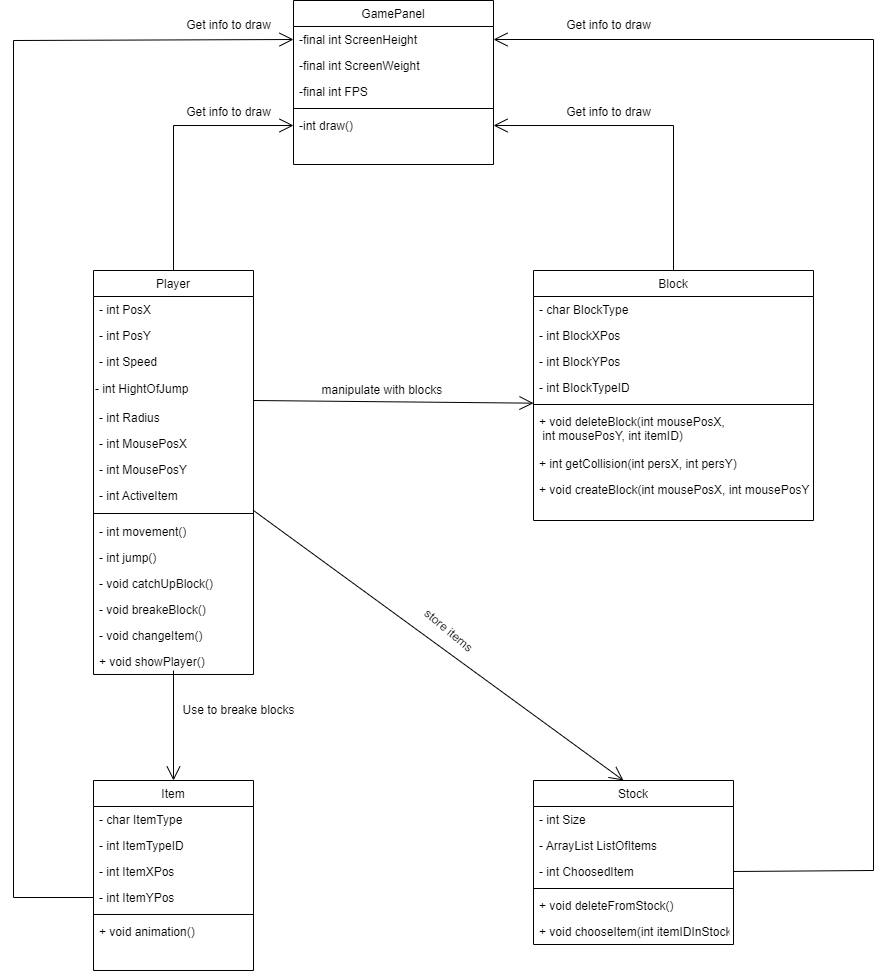

The diagram above was exported from draw.io. Its source (the exported page's mxGraphModel, read from the mxfile embedded in the PNG):
<mxGraphModel dx="2282" dy="2013" grid="1" gridSize="10" guides="1" tooltips="1" connect="1" arrows="1" fold="1" page="1" pageScale="1" pageWidth="827" pageHeight="1169" math="0" shadow="0">
  <root>
    <mxCell id="WIyWlLk6GJQsqaUBKTNV-0" />
    <mxCell id="WIyWlLk6GJQsqaUBKTNV-1" parent="WIyWlLk6GJQsqaUBKTNV-0" />
    <mxCell id="zkfFHV4jXpPFQw0GAbJ--0" value="Player" style="swimlane;fontStyle=0;align=center;verticalAlign=top;childLayout=stackLayout;horizontal=1;startSize=26;horizontalStack=0;resizeParent=1;resizeLast=0;collapsible=1;marginBottom=0;rounded=0;shadow=0;strokeWidth=1;" parent="WIyWlLk6GJQsqaUBKTNV-1" vertex="1">
      <mxGeometry x="80" y="120" width="160" height="404" as="geometry">
        <mxRectangle x="80" y="120" width="160" height="26" as="alternateBounds" />
      </mxGeometry>
    </mxCell>
    <mxCell id="zkfFHV4jXpPFQw0GAbJ--1" value="- int PosX" style="text;align=left;verticalAlign=top;spacingLeft=4;spacingRight=4;overflow=hidden;rotatable=0;points=[[0,0.5],[1,0.5]];portConstraint=eastwest;" parent="zkfFHV4jXpPFQw0GAbJ--0" vertex="1">
      <mxGeometry y="26" width="160" height="26" as="geometry" />
    </mxCell>
    <mxCell id="zkfFHV4jXpPFQw0GAbJ--2" value="- int PosY" style="text;align=left;verticalAlign=top;spacingLeft=4;spacingRight=4;overflow=hidden;rotatable=0;points=[[0,0.5],[1,0.5]];portConstraint=eastwest;rounded=0;shadow=0;html=0;" parent="zkfFHV4jXpPFQw0GAbJ--0" vertex="1">
      <mxGeometry y="52" width="160" height="26" as="geometry" />
    </mxCell>
    <mxCell id="T06k0xOM0GHu7VrDXRqj-14" value="- int Speed &#10;&#10;&#10;&#10;" style="text;align=left;verticalAlign=top;spacingLeft=4;spacingRight=4;overflow=hidden;rotatable=0;points=[[0,0.5],[1,0.5]];portConstraint=eastwest;rounded=0;shadow=0;html=0;" parent="zkfFHV4jXpPFQw0GAbJ--0" vertex="1">
      <mxGeometry y="78" width="160" height="26" as="geometry" />
    </mxCell>
    <mxCell id="T06k0xOM0GHu7VrDXRqj-12" value="- int HightOfJump" style="text;html=1;align=left;verticalAlign=middle;resizable=0;points=[];autosize=1;strokeColor=none;fillColor=none;" parent="zkfFHV4jXpPFQw0GAbJ--0" vertex="1">
      <mxGeometry y="104" width="160" height="30" as="geometry" />
    </mxCell>
    <mxCell id="zkfFHV4jXpPFQw0GAbJ--3" value="- int Radius &#10;&#10;&#10;&#10;" style="text;align=left;verticalAlign=top;spacingLeft=4;spacingRight=4;overflow=hidden;rotatable=0;points=[[0,0.5],[1,0.5]];portConstraint=eastwest;rounded=0;shadow=0;html=0;" parent="zkfFHV4jXpPFQw0GAbJ--0" vertex="1">
      <mxGeometry y="134" width="160" height="26" as="geometry" />
    </mxCell>
    <mxCell id="T06k0xOM0GHu7VrDXRqj-19" value="- int MousePosX &#10;&#10;&#10;&#10;" style="text;align=left;verticalAlign=top;spacingLeft=4;spacingRight=4;overflow=hidden;rotatable=0;points=[[0,0.5],[1,0.5]];portConstraint=eastwest;rounded=0;shadow=0;html=0;" parent="zkfFHV4jXpPFQw0GAbJ--0" vertex="1">
      <mxGeometry y="160" width="160" height="26" as="geometry" />
    </mxCell>
    <mxCell id="T06k0xOM0GHu7VrDXRqj-20" value="- int MousePosY &#10;&#10;&#10;&#10;" style="text;align=left;verticalAlign=top;spacingLeft=4;spacingRight=4;overflow=hidden;rotatable=0;points=[[0,0.5],[1,0.5]];portConstraint=eastwest;rounded=0;shadow=0;html=0;" parent="zkfFHV4jXpPFQw0GAbJ--0" vertex="1">
      <mxGeometry y="186" width="160" height="26" as="geometry" />
    </mxCell>
    <mxCell id="T06k0xOM0GHu7VrDXRqj-24" value="- int ActiveItem &#10;&#10;&#10;&#10;" style="text;align=left;verticalAlign=top;spacingLeft=4;spacingRight=4;overflow=hidden;rotatable=0;points=[[0,0.5],[1,0.5]];portConstraint=eastwest;rounded=0;shadow=0;html=0;" parent="zkfFHV4jXpPFQw0GAbJ--0" vertex="1">
      <mxGeometry y="212" width="160" height="26" as="geometry" />
    </mxCell>
    <mxCell id="zkfFHV4jXpPFQw0GAbJ--4" value="" style="line;html=1;strokeWidth=1;align=left;verticalAlign=middle;spacingTop=-1;spacingLeft=3;spacingRight=3;rotatable=0;labelPosition=right;points=[];portConstraint=eastwest;" parent="zkfFHV4jXpPFQw0GAbJ--0" vertex="1">
      <mxGeometry y="238" width="160" height="10" as="geometry" />
    </mxCell>
    <mxCell id="zkfFHV4jXpPFQw0GAbJ--24" value="- int movement()" style="text;align=left;verticalAlign=top;spacingLeft=4;spacingRight=4;overflow=hidden;rotatable=0;points=[[0,0.5],[1,0.5]];portConstraint=eastwest;" parent="zkfFHV4jXpPFQw0GAbJ--0" vertex="1">
      <mxGeometry y="248" width="160" height="26" as="geometry" />
    </mxCell>
    <mxCell id="T06k0xOM0GHu7VrDXRqj-26" value="- int jump()" style="text;align=left;verticalAlign=top;spacingLeft=4;spacingRight=4;overflow=hidden;rotatable=0;points=[[0,0.5],[1,0.5]];portConstraint=eastwest;" parent="zkfFHV4jXpPFQw0GAbJ--0" vertex="1">
      <mxGeometry y="274" width="160" height="26" as="geometry" />
    </mxCell>
    <mxCell id="T06k0xOM0GHu7VrDXRqj-21" value="- void catchUpBlock()" style="text;align=left;verticalAlign=top;spacingLeft=4;spacingRight=4;overflow=hidden;rotatable=0;points=[[0,0.5],[1,0.5]];portConstraint=eastwest;" parent="zkfFHV4jXpPFQw0GAbJ--0" vertex="1">
      <mxGeometry y="300" width="160" height="26" as="geometry" />
    </mxCell>
    <mxCell id="T06k0xOM0GHu7VrDXRqj-22" value="- void breakeBlock()" style="text;align=left;verticalAlign=top;spacingLeft=4;spacingRight=4;overflow=hidden;rotatable=0;points=[[0,0.5],[1,0.5]];portConstraint=eastwest;" parent="zkfFHV4jXpPFQw0GAbJ--0" vertex="1">
      <mxGeometry y="326" width="160" height="26" as="geometry" />
    </mxCell>
    <mxCell id="T06k0xOM0GHu7VrDXRqj-23" value="- void changeItem()" style="text;align=left;verticalAlign=top;spacingLeft=4;spacingRight=4;overflow=hidden;rotatable=0;points=[[0,0.5],[1,0.5]];portConstraint=eastwest;" parent="zkfFHV4jXpPFQw0GAbJ--0" vertex="1">
      <mxGeometry y="352" width="160" height="26" as="geometry" />
    </mxCell>
    <mxCell id="1pT4fT2WlsU2doNHxqoM-8" value="+ void showPlayer()" style="text;align=left;verticalAlign=top;spacingLeft=4;spacingRight=4;overflow=hidden;rotatable=0;points=[[0,0.5],[1,0.5]];portConstraint=eastwest;" vertex="1" parent="zkfFHV4jXpPFQw0GAbJ--0">
      <mxGeometry y="378" width="160" height="26" as="geometry" />
    </mxCell>
    <mxCell id="zkfFHV4jXpPFQw0GAbJ--17" value="Block" style="swimlane;fontStyle=0;align=center;verticalAlign=top;childLayout=stackLayout;horizontal=1;startSize=26;horizontalStack=0;resizeParent=1;resizeLast=0;collapsible=1;marginBottom=0;rounded=0;shadow=0;strokeWidth=1;" parent="WIyWlLk6GJQsqaUBKTNV-1" vertex="1">
      <mxGeometry x="520" y="120" width="280" height="250" as="geometry">
        <mxRectangle x="550" y="140" width="160" height="26" as="alternateBounds" />
      </mxGeometry>
    </mxCell>
    <mxCell id="zkfFHV4jXpPFQw0GAbJ--18" value="- char BlockType" style="text;align=left;verticalAlign=top;spacingLeft=4;spacingRight=4;overflow=hidden;rotatable=0;points=[[0,0.5],[1,0.5]];portConstraint=eastwest;" parent="zkfFHV4jXpPFQw0GAbJ--17" vertex="1">
      <mxGeometry y="26" width="280" height="26" as="geometry" />
    </mxCell>
    <mxCell id="zkfFHV4jXpPFQw0GAbJ--19" value="- int BlockXPos" style="text;align=left;verticalAlign=top;spacingLeft=4;spacingRight=4;overflow=hidden;rotatable=0;points=[[0,0.5],[1,0.5]];portConstraint=eastwest;rounded=0;shadow=0;html=0;" parent="zkfFHV4jXpPFQw0GAbJ--17" vertex="1">
      <mxGeometry y="52" width="280" height="26" as="geometry" />
    </mxCell>
    <mxCell id="zkfFHV4jXpPFQw0GAbJ--20" value="- int BlockYPos" style="text;align=left;verticalAlign=top;spacingLeft=4;spacingRight=4;overflow=hidden;rotatable=0;points=[[0,0.5],[1,0.5]];portConstraint=eastwest;rounded=0;shadow=0;html=0;" parent="zkfFHV4jXpPFQw0GAbJ--17" vertex="1">
      <mxGeometry y="78" width="280" height="26" as="geometry" />
    </mxCell>
    <mxCell id="zkfFHV4jXpPFQw0GAbJ--21" value="- int BlockTypeID" style="text;align=left;verticalAlign=top;spacingLeft=4;spacingRight=4;overflow=hidden;rotatable=0;points=[[0,0.5],[1,0.5]];portConstraint=eastwest;rounded=0;shadow=0;html=0;" parent="zkfFHV4jXpPFQw0GAbJ--17" vertex="1">
      <mxGeometry y="104" width="280" height="26" as="geometry" />
    </mxCell>
    <mxCell id="zkfFHV4jXpPFQw0GAbJ--23" value="" style="line;html=1;strokeWidth=1;align=left;verticalAlign=middle;spacingTop=-1;spacingLeft=3;spacingRight=3;rotatable=0;labelPosition=right;points=[];portConstraint=eastwest;" parent="zkfFHV4jXpPFQw0GAbJ--17" vertex="1">
      <mxGeometry y="130" width="280" height="8" as="geometry" />
    </mxCell>
    <mxCell id="zkfFHV4jXpPFQw0GAbJ--25" value="+ void deleteBlock(int mousePosX,&#10; int mousePosY, int itemID)&#10;" style="text;align=left;verticalAlign=top;spacingLeft=4;spacingRight=4;overflow=hidden;rotatable=0;points=[[0,0.5],[1,0.5]];portConstraint=eastwest;" parent="zkfFHV4jXpPFQw0GAbJ--17" vertex="1">
      <mxGeometry y="138" width="280" height="42" as="geometry" />
    </mxCell>
    <mxCell id="T06k0xOM0GHu7VrDXRqj-27" value="+ int getCollision(int persX, int persY)" style="text;align=left;verticalAlign=top;spacingLeft=4;spacingRight=4;overflow=hidden;rotatable=0;points=[[0,0.5],[1,0.5]];portConstraint=eastwest;" parent="zkfFHV4jXpPFQw0GAbJ--17" vertex="1">
      <mxGeometry y="180" width="280" height="26" as="geometry" />
    </mxCell>
    <mxCell id="T06k0xOM0GHu7VrDXRqj-25" value="+ void createBlock(int mousePosX, int mousePosY)" style="text;align=left;verticalAlign=top;spacingLeft=4;spacingRight=4;overflow=hidden;rotatable=0;points=[[0,0.5],[1,0.5]];portConstraint=eastwest;" parent="zkfFHV4jXpPFQw0GAbJ--17" vertex="1">
      <mxGeometry y="206" width="280" height="26" as="geometry" />
    </mxCell>
    <mxCell id="T06k0xOM0GHu7VrDXRqj-0" value="Item" style="swimlane;fontStyle=0;align=center;verticalAlign=top;childLayout=stackLayout;horizontal=1;startSize=26;horizontalStack=0;resizeParent=1;resizeLast=0;collapsible=1;marginBottom=0;rounded=0;shadow=0;strokeWidth=1;" parent="WIyWlLk6GJQsqaUBKTNV-1" vertex="1">
      <mxGeometry x="80" y="630" width="160" height="190" as="geometry">
        <mxRectangle x="230" y="140" width="160" height="26" as="alternateBounds" />
      </mxGeometry>
    </mxCell>
    <mxCell id="T06k0xOM0GHu7VrDXRqj-1" value="- char ItemType" style="text;align=left;verticalAlign=top;spacingLeft=4;spacingRight=4;overflow=hidden;rotatable=0;points=[[0,0.5],[1,0.5]];portConstraint=eastwest;" parent="T06k0xOM0GHu7VrDXRqj-0" vertex="1">
      <mxGeometry y="26" width="160" height="26" as="geometry" />
    </mxCell>
    <mxCell id="T06k0xOM0GHu7VrDXRqj-2" value="- int ItemTypeID" style="text;align=left;verticalAlign=top;spacingLeft=4;spacingRight=4;overflow=hidden;rotatable=0;points=[[0,0.5],[1,0.5]];portConstraint=eastwest;rounded=0;shadow=0;html=0;" parent="T06k0xOM0GHu7VrDXRqj-0" vertex="1">
      <mxGeometry y="52" width="160" height="26" as="geometry" />
    </mxCell>
    <mxCell id="T06k0xOM0GHu7VrDXRqj-3" value="- int ItemXPos" style="text;align=left;verticalAlign=top;spacingLeft=4;spacingRight=4;overflow=hidden;rotatable=0;points=[[0,0.5],[1,0.5]];portConstraint=eastwest;rounded=0;shadow=0;html=0;" parent="T06k0xOM0GHu7VrDXRqj-0" vertex="1">
      <mxGeometry y="78" width="160" height="26" as="geometry" />
    </mxCell>
    <mxCell id="T06k0xOM0GHu7VrDXRqj-28" value="- int ItemYPos" style="text;align=left;verticalAlign=top;spacingLeft=4;spacingRight=4;overflow=hidden;rotatable=0;points=[[0,0.5],[1,0.5]];portConstraint=eastwest;rounded=0;shadow=0;html=0;" parent="T06k0xOM0GHu7VrDXRqj-0" vertex="1">
      <mxGeometry y="104" width="160" height="26" as="geometry" />
    </mxCell>
    <mxCell id="T06k0xOM0GHu7VrDXRqj-4" value="" style="line;html=1;strokeWidth=1;align=left;verticalAlign=middle;spacingTop=-1;spacingLeft=3;spacingRight=3;rotatable=0;labelPosition=right;points=[];portConstraint=eastwest;" parent="T06k0xOM0GHu7VrDXRqj-0" vertex="1">
      <mxGeometry y="130" width="160" height="8" as="geometry" />
    </mxCell>
    <mxCell id="T06k0xOM0GHu7VrDXRqj-5" value="+ void animation()" style="text;align=left;verticalAlign=top;spacingLeft=4;spacingRight=4;overflow=hidden;rotatable=0;points=[[0,0.5],[1,0.5]];portConstraint=eastwest;" parent="T06k0xOM0GHu7VrDXRqj-0" vertex="1">
      <mxGeometry y="138" width="160" height="26" as="geometry" />
    </mxCell>
    <mxCell id="T06k0xOM0GHu7VrDXRqj-6" value="Stock" style="swimlane;fontStyle=0;align=center;verticalAlign=top;childLayout=stackLayout;horizontal=1;startSize=26;horizontalStack=0;resizeParent=1;resizeLast=0;collapsible=1;marginBottom=0;rounded=0;shadow=0;strokeWidth=1;" parent="WIyWlLk6GJQsqaUBKTNV-1" vertex="1">
      <mxGeometry x="520" y="630" width="200" height="164" as="geometry">
        <mxRectangle x="230" y="140" width="160" height="26" as="alternateBounds" />
      </mxGeometry>
    </mxCell>
    <mxCell id="T06k0xOM0GHu7VrDXRqj-7" value="- int Size" style="text;align=left;verticalAlign=top;spacingLeft=4;spacingRight=4;overflow=hidden;rotatable=0;points=[[0,0.5],[1,0.5]];portConstraint=eastwest;" parent="T06k0xOM0GHu7VrDXRqj-6" vertex="1">
      <mxGeometry y="26" width="200" height="26" as="geometry" />
    </mxCell>
    <mxCell id="T06k0xOM0GHu7VrDXRqj-8" value="- ArrayList ListOfItems " style="text;align=left;verticalAlign=middle;spacingLeft=4;spacingRight=4;overflow=hidden;rotatable=0;points=[[0,0.5],[1,0.5]];portConstraint=eastwest;rounded=0;shadow=0;html=0;" parent="T06k0xOM0GHu7VrDXRqj-6" vertex="1">
      <mxGeometry y="52" width="200" height="26" as="geometry" />
    </mxCell>
    <mxCell id="T06k0xOM0GHu7VrDXRqj-9" value="- int ChoosedItem" style="text;align=left;verticalAlign=top;spacingLeft=4;spacingRight=4;overflow=hidden;rotatable=0;points=[[0,0.5],[1,0.5]];portConstraint=eastwest;rounded=0;shadow=0;html=0;" parent="T06k0xOM0GHu7VrDXRqj-6" vertex="1">
      <mxGeometry y="78" width="200" height="26" as="geometry" />
    </mxCell>
    <mxCell id="T06k0xOM0GHu7VrDXRqj-10" value="" style="line;html=1;strokeWidth=1;align=left;verticalAlign=middle;spacingTop=-1;spacingLeft=3;spacingRight=3;rotatable=0;labelPosition=right;points=[];portConstraint=eastwest;" parent="T06k0xOM0GHu7VrDXRqj-6" vertex="1">
      <mxGeometry y="104" width="200" height="8" as="geometry" />
    </mxCell>
    <mxCell id="T06k0xOM0GHu7VrDXRqj-11" value="+ void deleteFromStock()" style="text;align=left;verticalAlign=top;spacingLeft=4;spacingRight=4;overflow=hidden;rotatable=0;points=[[0,0.5],[1,0.5]];portConstraint=eastwest;" parent="T06k0xOM0GHu7VrDXRqj-6" vertex="1">
      <mxGeometry y="112" width="200" height="26" as="geometry" />
    </mxCell>
    <mxCell id="1pT4fT2WlsU2doNHxqoM-0" value="+ void chooseItem(int itemIDInStock)" style="text;align=left;verticalAlign=top;spacingLeft=4;spacingRight=4;overflow=hidden;rotatable=0;points=[[0,0.5],[1,0.5]];portConstraint=eastwest;" vertex="1" parent="T06k0xOM0GHu7VrDXRqj-6">
      <mxGeometry y="138" width="200" height="26" as="geometry" />
    </mxCell>
    <mxCell id="T06k0xOM0GHu7VrDXRqj-30" value="" style="endArrow=open;endFill=1;endSize=12;html=1;rounded=0;" parent="WIyWlLk6GJQsqaUBKTNV-1" target="zkfFHV4jXpPFQw0GAbJ--23" edge="1">
      <mxGeometry width="160" relative="1" as="geometry">
        <mxPoint x="240" y="250" as="sourcePoint" />
        <mxPoint x="400" y="250" as="targetPoint" />
      </mxGeometry>
    </mxCell>
    <mxCell id="T06k0xOM0GHu7VrDXRqj-31" value="" style="endArrow=open;endFill=1;endSize=12;html=1;rounded=0;entryX=0.5;entryY=0;entryDx=0;entryDy=0;exitX=0.5;exitY=0.846;exitDx=0;exitDy=0;exitPerimeter=0;" parent="WIyWlLk6GJQsqaUBKTNV-1" target="T06k0xOM0GHu7VrDXRqj-0" edge="1" source="1pT4fT2WlsU2doNHxqoM-8">
      <mxGeometry width="160" relative="1" as="geometry">
        <mxPoint x="160" y="530" as="sourcePoint" />
        <mxPoint x="440" y="513.1111111111111" as="targetPoint" />
      </mxGeometry>
    </mxCell>
    <mxCell id="T06k0xOM0GHu7VrDXRqj-32" value="" style="endArrow=open;endFill=1;endSize=12;html=1;rounded=0;entryX=0.45;entryY=0;entryDx=0;entryDy=0;entryPerimeter=0;" parent="WIyWlLk6GJQsqaUBKTNV-1" target="T06k0xOM0GHu7VrDXRqj-6" edge="1">
      <mxGeometry width="160" relative="1" as="geometry">
        <mxPoint x="240" y="360" as="sourcePoint" />
        <mxPoint x="520" y="363.1111111111111" as="targetPoint" />
      </mxGeometry>
    </mxCell>
    <mxCell id="T06k0xOM0GHu7VrDXRqj-33" value="manipulate with blocks&amp;nbsp;" style="text;html=1;align=center;verticalAlign=middle;resizable=0;points=[];autosize=1;strokeColor=none;fillColor=none;" parent="WIyWlLk6GJQsqaUBKTNV-1" vertex="1">
      <mxGeometry x="300" y="230" width="140" height="20" as="geometry" />
    </mxCell>
    <mxCell id="T06k0xOM0GHu7VrDXRqj-34" value="Use to breake blocks" style="text;html=1;align=center;verticalAlign=middle;resizable=0;points=[];autosize=1;strokeColor=none;fillColor=none;" parent="WIyWlLk6GJQsqaUBKTNV-1" vertex="1">
      <mxGeometry x="160" y="550" width="130" height="20" as="geometry" />
    </mxCell>
    <mxCell id="T06k0xOM0GHu7VrDXRqj-35" value="store items" style="text;html=1;align=center;verticalAlign=middle;resizable=0;points=[];autosize=1;strokeColor=none;fillColor=none;rotation=40;" parent="WIyWlLk6GJQsqaUBKTNV-1" vertex="1">
      <mxGeometry x="400" y="470" width="70" height="20" as="geometry" />
    </mxCell>
    <mxCell id="1pT4fT2WlsU2doNHxqoM-1" value="GamePanel" style="swimlane;fontStyle=0;align=center;verticalAlign=top;childLayout=stackLayout;horizontal=1;startSize=26;horizontalStack=0;resizeParent=1;resizeLast=0;collapsible=1;marginBottom=0;rounded=0;shadow=0;strokeWidth=1;" vertex="1" parent="WIyWlLk6GJQsqaUBKTNV-1">
      <mxGeometry x="280" y="-150" width="200" height="164" as="geometry">
        <mxRectangle x="230" y="140" width="160" height="26" as="alternateBounds" />
      </mxGeometry>
    </mxCell>
    <mxCell id="1pT4fT2WlsU2doNHxqoM-2" value="-final int ScreenHeight" style="text;align=left;verticalAlign=top;spacingLeft=4;spacingRight=4;overflow=hidden;rotatable=0;points=[[0,0.5],[1,0.5]];portConstraint=eastwest;" vertex="1" parent="1pT4fT2WlsU2doNHxqoM-1">
      <mxGeometry y="26" width="200" height="26" as="geometry" />
    </mxCell>
    <mxCell id="1pT4fT2WlsU2doNHxqoM-3" value="-final int ScreenWeight" style="text;align=left;verticalAlign=middle;spacingLeft=4;spacingRight=4;overflow=hidden;rotatable=0;points=[[0,0.5],[1,0.5]];portConstraint=eastwest;rounded=0;shadow=0;html=0;" vertex="1" parent="1pT4fT2WlsU2doNHxqoM-1">
      <mxGeometry y="52" width="200" height="26" as="geometry" />
    </mxCell>
    <mxCell id="1pT4fT2WlsU2doNHxqoM-18" value="-final int FPS" style="text;align=left;verticalAlign=middle;spacingLeft=4;spacingRight=4;overflow=hidden;rotatable=0;points=[[0,0.5],[1,0.5]];portConstraint=eastwest;rounded=0;shadow=0;html=0;" vertex="1" parent="1pT4fT2WlsU2doNHxqoM-1">
      <mxGeometry y="78" width="200" height="26" as="geometry" />
    </mxCell>
    <mxCell id="1pT4fT2WlsU2doNHxqoM-5" value="" style="line;html=1;strokeWidth=1;align=left;verticalAlign=middle;spacingTop=-1;spacingLeft=3;spacingRight=3;rotatable=0;labelPosition=right;points=[];portConstraint=eastwest;" vertex="1" parent="1pT4fT2WlsU2doNHxqoM-1">
      <mxGeometry y="104" width="200" height="8" as="geometry" />
    </mxCell>
    <mxCell id="1pT4fT2WlsU2doNHxqoM-7" value="-int draw()" style="text;align=left;verticalAlign=top;spacingLeft=4;spacingRight=4;overflow=hidden;rotatable=0;points=[[0,0.5],[1,0.5]];portConstraint=eastwest;" vertex="1" parent="1pT4fT2WlsU2doNHxqoM-1">
      <mxGeometry y="112" width="200" height="26" as="geometry" />
    </mxCell>
    <mxCell id="1pT4fT2WlsU2doNHxqoM-10" value="" style="endArrow=open;endFill=1;endSize=12;html=1;rounded=0;entryX=0;entryY=0.5;entryDx=0;entryDy=0;" edge="1" parent="WIyWlLk6GJQsqaUBKTNV-1" target="1pT4fT2WlsU2doNHxqoM-7">
      <mxGeometry width="160" relative="1" as="geometry">
        <mxPoint x="160" y="120" as="sourcePoint" />
        <mxPoint x="160" y="-40" as="targetPoint" />
        <Array as="points">
          <mxPoint x="160" y="-25" />
        </Array>
      </mxGeometry>
    </mxCell>
    <mxCell id="1pT4fT2WlsU2doNHxqoM-11" value="" style="endArrow=open;endFill=1;endSize=12;html=1;rounded=0;entryX=1;entryY=0.5;entryDx=0;entryDy=0;exitX=0.5;exitY=0;exitDx=0;exitDy=0;" edge="1" parent="WIyWlLk6GJQsqaUBKTNV-1" source="zkfFHV4jXpPFQw0GAbJ--17" target="1pT4fT2WlsU2doNHxqoM-7">
      <mxGeometry width="160" relative="1" as="geometry">
        <mxPoint x="620" y="30" as="sourcePoint" />
        <mxPoint x="780" y="30" as="targetPoint" />
        <Array as="points">
          <mxPoint x="660" y="-25" />
        </Array>
      </mxGeometry>
    </mxCell>
    <mxCell id="1pT4fT2WlsU2doNHxqoM-12" value="" style="endArrow=open;endFill=1;endSize=12;html=1;rounded=0;entryX=0;entryY=0.5;entryDx=0;entryDy=0;exitX=0;exitY=0.5;exitDx=0;exitDy=0;" edge="1" parent="WIyWlLk6GJQsqaUBKTNV-1" source="T06k0xOM0GHu7VrDXRqj-28" target="1pT4fT2WlsU2doNHxqoM-2">
      <mxGeometry width="160" relative="1" as="geometry">
        <mxPoint x="-80" y="781" as="sourcePoint" />
        <mxPoint x="40" y="610" as="targetPoint" />
        <Array as="points">
          <mxPoint y="747" />
          <mxPoint y="-110" />
        </Array>
      </mxGeometry>
    </mxCell>
    <mxCell id="1pT4fT2WlsU2doNHxqoM-13" value="" style="endArrow=open;endFill=1;endSize=12;html=1;rounded=0;entryX=1;entryY=0.5;entryDx=0;entryDy=0;exitX=1;exitY=0.5;exitDx=0;exitDy=0;" edge="1" parent="WIyWlLk6GJQsqaUBKTNV-1" source="T06k0xOM0GHu7VrDXRqj-9" target="1pT4fT2WlsU2doNHxqoM-2">
      <mxGeometry width="160" relative="1" as="geometry">
        <mxPoint x="860.0000000000005" y="695" as="sourcePoint" />
        <mxPoint x="680" y="524" as="targetPoint" />
        <Array as="points">
          <mxPoint x="860" y="720" />
          <mxPoint x="860" y="-111" />
        </Array>
      </mxGeometry>
    </mxCell>
    <mxCell id="1pT4fT2WlsU2doNHxqoM-14" value="Get info to draw" style="text;html=1;align=center;verticalAlign=middle;resizable=0;points=[];autosize=1;strokeColor=none;fillColor=none;" vertex="1" parent="WIyWlLk6GJQsqaUBKTNV-1">
      <mxGeometry x="540" y="-140" width="110" height="30" as="geometry" />
    </mxCell>
    <mxCell id="1pT4fT2WlsU2doNHxqoM-15" value="Get info to draw" style="text;html=1;align=center;verticalAlign=middle;resizable=0;points=[];autosize=1;strokeColor=none;fillColor=none;" vertex="1" parent="WIyWlLk6GJQsqaUBKTNV-1">
      <mxGeometry x="540" y="-53" width="110" height="30" as="geometry" />
    </mxCell>
    <mxCell id="1pT4fT2WlsU2doNHxqoM-16" value="Get info to draw" style="text;html=1;align=center;verticalAlign=middle;resizable=0;points=[];autosize=1;strokeColor=none;fillColor=none;" vertex="1" parent="WIyWlLk6GJQsqaUBKTNV-1">
      <mxGeometry x="160" y="-53" width="110" height="30" as="geometry" />
    </mxCell>
    <mxCell id="1pT4fT2WlsU2doNHxqoM-17" value="Get info to draw" style="text;html=1;align=center;verticalAlign=middle;resizable=0;points=[];autosize=1;strokeColor=none;fillColor=none;" vertex="1" parent="WIyWlLk6GJQsqaUBKTNV-1">
      <mxGeometry x="160" y="-140" width="110" height="30" as="geometry" />
    </mxCell>
  </root>
</mxGraphModel>